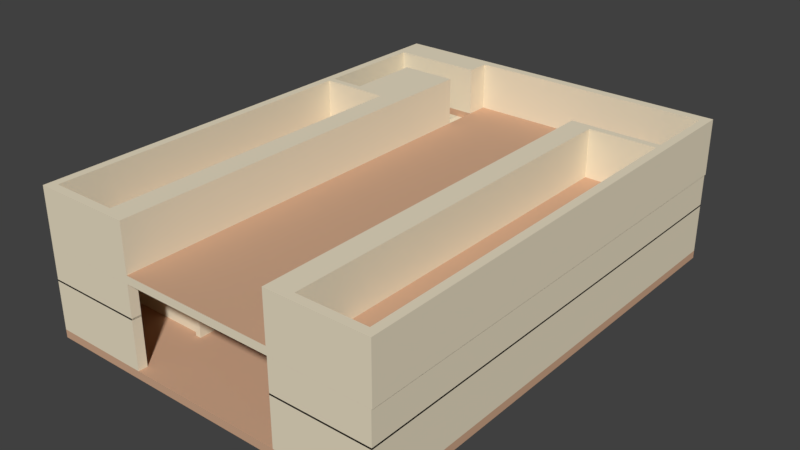 # Source: map.blend  (saved by Blender 2.79.0; exported with 4.5.12 LTS)
import bpy
from mathutils import Matrix  # noqa: F401  (used for matrix-valued properties, if any)

bpy.ops.wm.read_factory_settings(use_empty=True)
scene = bpy.context.scene
scene.name = 'Scene'

# ---- collections
col_collection_15 = bpy.data.collections.new('Collection 15'); scene.collection.children.link(col_collection_15)

# ---- materials (node trees are filled in below, after node groups)
mat_material_001 = bpy.data.materials.new('Material.001')
mat_material_001.alpha_threshold = 0.0
mat_material_001.use_transparent_shadow = False
mat_material_001.diffuse_color = (0.8276, 0.7384, 0.5579, 1.0)
mat_material_001.specular_color = (0.624, 0.3864, 0.2502)
mat_material_001.roughness = 0.5
mat_material_001.specular_intensity = 0.0
mat_material = bpy.data.materials.new('Material')
mat_material.alpha_threshold = 0.0
mat_material.use_transparent_shadow = False
mat_material.diffuse_color = (0.624, 0.3864, 0.2502, 1.0)
mat_material.specular_color = (0.624, 0.3864, 0.2502)
mat_material.roughness = 0.5
mat_material.specular_intensity = 0.0

# ---- material node trees

# ---- world
world_world = bpy.data.worlds.new('World'); scene.world = world_world
world_world.color = (0.05088, 0.05088, 0.05088)
world_world.use_sun_shadow = False
world_world.sun_shadow_jitter_overblur = 0.0
world_world.cycles.sampling_method = 'MANUAL'

# ---- meshes
me_curect825_003 = bpy.data.meshes.new('CUrect825.003')
me_curect825_003.from_pydata([(0.02304, 0.0349, 0.01514), (0.05349, 0.08073, 0.01514), (0.03155, -0.0675, 0.01514), (0.02304, -0.001064, 0.01514), (-0.02546, -0.06642, 0.01514), (0.05349, -0.06924, 0.01514), (0.03155, 0.01136, 0.01514), (0.03155, 0.02266, 0.01514), (-0.02711, -0.04762, 0.01514), (-0.02562, -0.06924, 0.01514), (0.02304, 0.04549, 0.01514), (-0.03405, 0.01136, 0.01514), (0.02304, 0.01136, 0.01514), (0.05147, 0.07661, 0.01514), (-0.03405, -0.04639, 0.01514), (-0.03405, 0.02714, 0.01514), (0.05147, 0.05758, 0.01514), (-0.001418, 0.07661, 0.01514), (-0.02532, 0.08073, 0.01514), (-0.02532, 0.0349, 0.01514), (-0.05651, -0.06924, 0.01514), (0.02304, 0.05836, 0.01514), (0.02304, -0.01214, 0.01514), (0.05147, 0.05579, 0.01514), (-0.05397, 0.0349, 0.01514), (-0.05397, 0.003637, 0.01514), (-0.02711, -0.04874, 0.01514), (-0.05397, -0.06642, 0.01514), (0.02304, -0.03576, 0.01514), (0.05147, -0.04292, 0.01514), (-0.03405, 0.00677, 0.01514), (0.05147, 0.006211, 0.01514), (0.03155, -0.03576, 0.01514), (0.05147, -0.0675, 0.01514), (0.03155, -0.02479, 0.01514), (0.05147, -0.04135, 0.01514), (0.03155, -0.04135, 0.01514), (0.03155, -0.04874, 0.01514), (-0.05651, 0.08073, 0.01514), (-0.001418, 0.08073, 0.01514), (0.03155, 0.0349, 0.01514), (-0.05397, 0.00677, 0.01514), (0.02438, 0.05758, 0.01514), (0.02304, -0.04874, 0.01514), (-0.02532, 0.02266, 0.01514), (-0.04289, 0.04538, 0.01514), (-0.02532, 0.01136, 0.01514), (-0.03562, -0.02479, 0.01514), (-0.03562, -0.01214, 0.01514), (-0.03405, 0.02266, 0.01514), (0.02304, -0.06924, 0.01514), (0.02304, 0.02266, 0.01514), (0.03155, 0.05579, 0.01514), (-0.02532, -0.02479, 0.01514), (0.02438, 0.05836, 0.01514), (-0.05397, 0.07058, 0.01514), (0.03155, 0.006211, 0.01514), (0.03155, -0.01214, 0.01514), (-0.02532, -0.03576, 0.01514), (-0.03405, -0.03576, 0.01514), (-0.02532, -0.04874, 0.01514), (-0.02532, -0.001064, 0.01514), (0.02304, -0.06016, 0.01514), (0.03155, -0.001064, 0.01514), (-0.05397, -0.04762, 0.01514), (-0.05397, 0.02714, 0.01514), (-0.05397, -0.04639, 0.01514), (-0.03405, 0.003637, 0.01514), (-0.03405, -0.001064, 0.01514), (-0.02532, 0.04538, 0.01514), (-0.02532, -0.01214, 0.01514), (0.02304, -0.02479, 0.01514), (0.05147, 0.002741, 0.01514), (0.03155, -0.04292, 0.01514), (0.03155, -0.06016, 0.01514), (0.03155, 0.002741, 0.01514), (0.03155, 0.04549, 0.01514), (0.05147, -0.04135, 0.02598), (0.03155, -0.04135, 0.02598), (0.03155, -0.03576, 0.02598), (-0.03562, -0.02479, 0.02598), (-0.03562, -0.01214, 0.02598), (-0.02532, -0.03576, 0.02598), (-0.03405, -0.03576, 0.02598), (-0.02532, -0.04874, 0.02598), (-0.03405, -0.001064, 0.02598), (-0.03405, 0.003637, 0.02598), (-0.03405, 0.00677, 0.02598), (-0.05397, 0.00677, 0.02598), (-0.03405, 0.02266, 0.02598), (-0.03405, 0.02714, 0.02598), (0.03155, -0.0675, 0.02598), (0.03155, -0.06016, 0.02598), (0.02304, 0.04549, 0.02598), (0.02304, 0.05836, 0.02598), (0.02304, -0.06016, 0.02598), (0.05349, -0.06924, 0.02598), (0.02304, -0.06924, 0.02598), (-0.02532, 0.04538, 0.02598), (-0.02532, 0.08073, 0.02598), (0.05147, 0.006211, 0.02598), (0.03155, 0.006211, 0.02598), (-0.02532, -0.01214, 0.02598), (0.02304, 0.02266, 0.02598), (0.02304, 0.0349, 0.02598), (-0.02546, -0.06642, 0.02598), (-0.05397, -0.06642, 0.02598), (0.02304, -0.03576, 0.02598), (0.03155, -0.001064, 0.02598), (0.03155, 0.002741, 0.02598), (-0.02562, -0.06924, 0.02598), (0.02304, -0.001064, 0.02598), (0.02304, 0.01136, 0.02598), (0.05147, -0.0675, 0.02598), (0.05147, -0.04292, 0.02598), (0.02304, -0.02479, 0.02598), (0.02304, -0.01214, 0.02598), (0.05147, 0.05758, 0.02598), (0.05147, 0.07661, 0.02598), (0.03155, 0.01136, 0.02598), (0.03155, -0.02479, 0.02598), (-0.03405, 0.01136, 0.02598), (0.05147, 0.05579, 0.02598), (-0.05397, -0.04762, 0.02598), (-0.02532, 0.0349, 0.02598), (-0.05397, 0.0349, 0.02598), (-0.02532, -0.02479, 0.02598), (-0.04289, 0.04538, 0.02598), (-0.05651, -0.06924, 0.02598), (-0.05397, 0.003637, 0.02598), (0.03155, -0.01214, 0.02598), (0.03155, -0.04874, 0.02598), (0.02304, -0.04874, 0.02598), (-0.05651, 0.08073, 0.02598), (-0.02711, -0.04762, 0.02598), (-0.05397, 0.02714, 0.02598), (0.03155, 0.04549, 0.02598), (-0.03405, -0.04639, 0.02598), (-0.05397, 0.07058, 0.02598), (0.05147, 0.002741, 0.02598), (-0.001418, 0.07661, 0.02598), (-0.001418, 0.08073, 0.02598), (-0.05397, -0.04639, 0.02598), (-0.02532, 0.02266, 0.02598), (-0.02532, -0.001064, 0.02598), (-0.02532, 0.01136, 0.02598), (0.03155, 0.02266, 0.02598), (0.03155, 0.0349, 0.02598), (0.03155, 0.05579, 0.02598), (0.02438, 0.05836, 0.02598), (0.05349, 0.08073, 0.02598), (0.02438, 0.05758, 0.02598), (0.03155, -0.04292, 0.02598), (-0.02711, -0.04874, 0.02598), (-0.03051, 0.07058, 0.02598), (-0.02832, 0.07058, 0.02598), (-0.03051, 0.05941, 0.02598), (-0.04289, 0.05941, 0.02598), (-0.04289, 0.07058, 0.02598), (-0.04289, 0.05941, 0.01514), (-0.04289, 0.07058, 0.01514), (-0.02832, 0.07058, 0.01514), (-0.02832, 0.05941, 0.01514), (-0.0415, 0.05941, 0.01664), (-0.04289, 0.05941, 0.01664), (-0.04289, 0.07058, 0.01664), (-0.0415, 0.07058, 0.01664), (-0.0415, 0.07058, 0.01831), (-0.0393, 0.07058, 0.01831), (-0.0393, 0.05941, 0.01831), (-0.0415, 0.05941, 0.01831), (-0.0393, 0.07058, 0.01981), (-0.0371, 0.07058, 0.01981), (-0.0371, 0.05941, 0.01981), (-0.0393, 0.05941, 0.01981), (-0.0371, 0.07058, 0.02131), (-0.03491, 0.07058, 0.02131), (-0.03491, 0.05941, 0.02131), (-0.0371, 0.05941, 0.02131), (-0.03491, 0.07058, 0.02281), (-0.03271, 0.07058, 0.02281), (-0.03271, 0.05941, 0.02281), (-0.03491, 0.05941, 0.02281), (-0.03271, 0.07058, 0.02448), (-0.03051, 0.07058, 0.02448), (-0.03051, 0.05941, 0.02448), (-0.03271, 0.05941, 0.02448), (-0.02832, 0.05941, 0.02598)], [], [(36, 35, 72, 75, 63, 3, 12, 6, 56, 31, 23, 52, 76, 10, 21, 54, 42, 16, 13, 17, 39, 1, 5, 50, 62, 74, 2, 33, 29, 73, 37, 43, 28, 32), (47, 48, 70, 53), (51, 0, 40, 7), (71, 22, 57, 34), (78, 79, 107, 132, 131, 152, 114, 113, 91, 92, 95, 97, 96, 150, 141, 140, 118, 117, 151, 149, 94, 93, 136, 148, 122, 100, 101, 119, 112, 111, 108, 109, 139, 77), (80, 126, 102, 81), (177, 178, 173, 174, 169, 170, 163, 164, 159, 162, 187, 156, 185, 186, 181, 182), (103, 146, 147, 104), (115, 120, 130, 116), (37, 131, 132, 43), (48, 81, 102, 70), (29, 114, 152, 73), (38, 20, 128, 133), (51, 103, 104, 0), (54, 149, 151, 42), (64, 8, 134, 123), (4, 27, 106, 105), (68, 61, 144, 85), (28, 107, 79, 32), (73, 152, 131, 37), (65, 15, 90, 135), (75, 109, 108, 63), (0, 104, 147, 40), (76, 136, 93, 10), (9, 4, 105, 110), (26, 60, 84, 153), (59, 14, 137, 83), (3, 111, 112, 12), (14, 66, 142, 137), (41, 65, 135, 88), (33, 113, 114, 29), (8, 26, 153, 134), (55, 160, 158, 138), (22, 71, 115, 116), (46, 11, 121, 145), (18, 38, 133, 99), (16, 117, 118, 13), (13, 118, 140, 17), (35, 77, 139, 72), (12, 112, 119, 6), (43, 132, 107, 28), (72, 139, 109, 75), (50, 97, 95, 62), (17, 140, 141, 39), (71, 34, 120, 115), (36, 78, 77, 35), (66, 25, 129, 142), (11, 30, 87, 121), (32, 79, 78, 36), (49, 44, 143, 89), (31, 100, 122, 23), (47, 80, 81, 48), (24, 55, 138, 125), (27, 64, 123, 106), (58, 59, 83, 82), (61, 46, 145, 144), (19, 24, 125, 124), (60, 58, 82, 84), (7, 146, 103, 51), (53, 126, 80, 47), (67, 68, 85, 86), (40, 147, 146, 7), (63, 108, 111, 3), (30, 41, 88, 87), (52, 148, 136, 76), (15, 49, 89, 90), (21, 94, 149, 54), (20, 9, 110, 128), (74, 92, 91, 2), (44, 19, 124, 143), (6, 119, 101, 56), (10, 93, 94, 21), (34, 57, 130, 120), (25, 67, 86, 129), (62, 95, 92, 74), (39, 141, 150, 1), (57, 22, 116, 130), (5, 96, 97, 50), (42, 151, 117, 16), (70, 102, 126, 53), (18, 99, 98, 69), (23, 122, 148, 52), (2, 91, 113, 33), (56, 101, 100, 31), (1, 150, 96, 5), (162, 161, 160, 55, 24, 19, 44, 49, 15, 65, 41, 30, 11, 46, 61, 68, 67, 25, 66, 14, 59, 58, 60, 26, 8, 64, 27, 4, 9, 20, 38, 18, 69, 45, 159), (157, 159, 45, 127), (165, 164, 163, 166), (159, 164, 165, 160), (167, 170, 169, 168), (163, 170, 167, 166), (171, 174, 173, 172), (173, 178, 175, 172), (158, 165, 166, 167, 168, 171, 172, 175, 176, 179, 180, 183, 184, 154), (169, 174, 171, 168), (175, 178, 177, 176), (179, 182, 181, 180), (177, 182, 179, 176), (183, 186, 185, 184), (185, 156, 154, 184), (160, 165, 166, 167, 168, 171, 172, 175, 176, 179, 180, 183, 184, 154, 155, 161), (181, 186, 183, 180), (154, 156, 187, 155), (162, 161, 155, 187), (178, 173, 174, 169, 170, 163, 164, 157, 156, 185, 186, 181, 182, 177), (69, 98, 127, 45), (156, 157, 127, 98, 99, 133, 128, 110, 105, 106, 123, 134, 153, 84, 82, 83, 137, 142, 129, 86, 85, 144, 145, 121, 87, 88, 135, 90, 89, 143, 124, 125, 138, 158, 154, 155, 187), (159, 160, 161, 162)])
me_curect825_003.materials.append(mat_material_001)
me_curect825_003.use_remesh_preserve_volume = False
me_curect825_003.use_remesh_preserve_attributes = False
me_curect825_003.use_mirror_vertex_groups = False
me_curect825_003.auto_texspace = False
me_curect825_003.update()
me_plane = bpy.data.meshes.new('Plane')
me_plane.from_pydata([(-11.28, 16.15, 0.0), (10.76, 16.15, 0.0), (-10.76, -13.33, 0.5), (10.23, 15.57, 0.5), (-5.069, 15.57, 0.5), (-6.509, -13.33, 0.5), (-5.069, 11.89, 0.5), (10.23, 10.32, 0.5), (6.021, 10.32, 0.5), (-10.76, 6.782, 0.5), (6.021, -13.33, 0.5), (10.23, -13.33, 0.5), (10.23, 10.8, 0.5), (4.591, 10.8, 0.5), (-6.509, 6.782, 0.5), (-10.76, 7.229, 0.5), (-5.069, -13.86, 0.5), (-10.76, 6.782, 3.5), (-10.76, -13.33, 3.5), (6.021, -13.33, 3.5), (10.23, -13.33, 3.5), (10.23, 10.8, 3.5), (10.23, 15.57, 3.5), (-5.069, 15.57, 3.5), (-11.28, 16.15, 3.5), (-11.28, -13.86, 3.5), (4.591, -13.86, 3.5), (10.76, -13.86, 3.5), (10.76, 16.15, 3.5), (-10.76, 14.12, 3.5), (-5.069, 14.12, 3.5), (-6.509, -13.33, 3.5), (-5.069, -13.33, 3.5), (-5.069, 11.89, 3.5), (-8.608, 11.89, 3.5), (-8.608, 7.229, 3.5), (10.23, 10.32, 3.5), (4.591, -13.33, 3.5), (4.591, 10.8, 3.5), (6.021, 10.32, 3.5), (-6.509, 6.782, 3.5), (-10.76, 7.229, 3.5), (-5.069, -13.86, 3.5), (10.76, -13.86, 0.0), (-11.28, -13.86, 0.0), (4.591, -13.86, 0.5), (-8.608, 7.229, 0.5), (-10.76, 14.12, 0.5), (-5.069, 14.12, 0.5), (-8.608, 11.89, 0.5), (-5.069, 11.89, 0.0), (-8.608, 7.229, 0.0), (-10.76, 14.12, 0.0), (-5.069, 14.12, 0.0), (-8.608, 11.89, 0.0), (-10.76, 7.229, 0.0)], [], [(2, 5, 14, 9), (7, 8, 10, 11), (43, 1, 28, 27), (27, 26, 45, 16, 42, 25, 44, 43), (43, 44, 52, 55, 51, 54, 50, 53, 0, 1), (2, 9, 17, 18), (4, 3, 22, 23), (9, 14, 40, 17), (49, 46, 35, 34), (46, 15, 41, 35), (25, 24, 0, 44), (15, 47, 29, 41), (16, 6, 33, 32, 42), (20, 19, 37, 26, 27), (1, 0, 24, 28), (33, 34, 35, 41, 17, 40, 31, 32), (13, 45, 26, 37, 38), (29, 30, 23, 22, 21, 38, 37, 19, 39, 36, 20, 27, 28, 24, 25, 42, 32, 31, 18, 17, 41), (48, 4, 23, 30), (11, 10, 19, 20), (12, 13, 38, 21), (47, 48, 30, 29), (3, 12, 21, 22), (7, 11, 20, 36), (5, 2, 18, 31), (10, 8, 39, 19), (8, 7, 36, 39), (6, 49, 34, 33), (14, 5, 31, 40), (48, 6, 16, 45, 13, 12, 3, 4), (46, 49, 54, 51), (49, 6, 50, 54), (48, 47, 52, 53), (15, 46, 51, 55), (47, 15, 55, 52), (6, 48, 53, 50), (52, 44, 0, 53)])
me_plane.polygons.foreach_set('material_index', [0, 0, 1, 1, 0, 1, 1, 1, 1, 1, 1, 1, 1, 1, 1, 1, 1, 1, 1, 1, 1, 1, 1, 1, 1, 1, 1, 1, 1, 0, 0, 0, 0, 0, 0, 0, 0])
me_plane.materials.append(mat_material)
me_plane.materials.append(mat_material_001)
me_plane.use_remesh_preserve_volume = False
me_plane.use_remesh_preserve_attributes = False
me_plane.use_mirror_vertex_groups = False
me_plane.update()
me_curect825_001 = bpy.data.meshes.new('CUrect825.001')
me_curect825_001.from_pydata([(0.02304, -0.06924, 0.0), (0.05349, -0.06924, 0.0), (0.05349, 0.08073, 0.0), (-0.001418, 0.07661, 0.0), (0.05147, 0.07661, 0.0), (0.05147, 0.05758, 0.0), (0.02438, 0.05758, 0.0), (0.02438, 0.05836, 0.0), (0.02304, 0.05836, 0.0), (0.02304, 0.04549, 0.0), (0.03155, 0.04549, 0.0), (0.03155, 0.05579, 0.0), (0.05147, 0.05579, 0.0), (0.05147, 0.006211, 0.0), (0.03155, 0.006211, 0.0), (0.03155, 0.01136, 0.0), (0.02304, 0.01136, 0.0), (0.02304, -0.001064, 0.0), (0.03155, -0.001064, 0.0), (0.03155, 0.002741, 0.0), (0.05147, 0.002741, 0.0), (0.05147, -0.04135, 0.0), (0.03155, -0.04135, 0.0), (0.03155, -0.03576, 0.0), (0.02304, -0.03576, 0.0), (0.02304, -0.04874, 0.0), (0.03155, -0.04874, 0.0), (0.03155, -0.04292, 0.0), (0.05147, -0.04292, 0.0), (0.05147, -0.0675, 0.0), (0.03155, -0.0675, 0.0), (0.03155, -0.06016, 0.0), (0.02304, -0.06016, 0.0), (0.02304, 0.0349, 0.0), (0.02304, 0.02266, 0.0), (0.03155, 0.02266, 0.0), (0.03155, 0.0349, 0.0), (0.02304, -0.01214, 0.0), (0.02304, -0.02479, 0.0), (0.03155, -0.02479, 0.0), (0.03155, -0.01214, 0.0), (-0.05651, 0.08073, 0.0), (-0.05651, -0.06924, 0.0), (-0.02562, -0.06924, 0.0), (-0.02546, -0.06642, 0.0), (-0.05397, -0.06642, 0.0), (-0.05397, -0.04762, 0.0), (-0.03405, -0.04762, 0.0), (-0.02711, -0.04762, 0.0), (-0.02711, -0.04874, 0.0), (-0.02532, -0.04874, 0.0), (-0.02532, -0.04762, 0.0), (-0.02532, -0.03576, 0.0), (-0.03405, -0.03576, 0.0), (-0.03405, -0.04639, 0.0), (-0.05397, -0.04639, 0.0), (-0.05397, 0.003637, 0.0), (-0.03405, 0.003637, 0.0), (-0.03405, -0.001064, 0.0), (-0.02532, -0.001064, 0.0), (-0.02532, 0.01136, 0.0), (-0.03405, 0.01136, 0.0), (-0.03405, 0.00677, 0.0), (-0.05397, 0.00677, 0.0), (-0.05397, 0.02714, 0.0), (-0.03405, 0.02714, 0.0), (-0.03405, 0.02266, 0.0), (-0.02532, 0.02266, 0.0), (-0.05397, 0.06428, 0.0), (-0.04289, 0.04538, 0.0), (-0.03562, -0.01214, 0.0), (-0.03562, -0.02479, 0.0), (-0.02532, -0.02479, 0.0), (-0.02532, -0.01214, 0.0), (0.02304, -0.06924, 0.01563), (0.05349, -0.06924, 0.01563), (0.05349, 0.08073, 0.01563), (-0.001418, 0.08073, 0.01563), (-0.001418, 0.07661, 0.01563), (0.05147, 0.07661, 0.01563), (0.05147, 0.05758, 0.01563), (0.02438, 0.05758, 0.01563), (0.02438, 0.05836, 0.01563), (0.02304, 0.05836, 0.01563), (0.02304, 0.04549, 0.01563), (0.03155, 0.04549, 0.01563), (0.03155, 0.05579, 0.01563), (0.05147, 0.05579, 0.01563), (0.05147, 0.006211, 0.01563), (0.03155, 0.006211, 0.01563), (0.03155, 0.01136, 0.01563), (0.02304, 0.01136, 0.01563), (0.02304, -0.001064, 0.01563), (0.03155, -0.001064, 0.01563), (0.03155, 0.002741, 0.01563), (0.05147, 0.002741, 0.01563), (0.05147, -0.04135, 0.01563), (0.03155, -0.04135, 0.01563), (0.03155, -0.03576, 0.01563), (0.02304, -0.03576, 0.01563), (0.02304, -0.04874, 0.01563), (0.03155, -0.04874, 0.01563), (0.03155, -0.04292, 0.01563), (0.05147, -0.04292, 0.01563), (0.05147, -0.0675, 0.01563), (0.03155, -0.0675, 0.01563), (0.03155, -0.06016, 0.01563), (0.02304, -0.06016, 0.01563), (0.02304, 0.0349, 0.01563), (0.02304, 0.02266, 0.01563), (0.03155, 0.02266, 0.01563), (0.03155, 0.0349, 0.01563), (0.02304, -0.01214, 0.01563), (0.02304, -0.02479, 0.01563), (0.03155, -0.02479, 0.01563), (0.03155, -0.01214, 0.01563), (-0.02532, 0.08073, 0.01563), (-0.05651, 0.08073, 0.01563), (-0.05651, -0.06924, 0.01563), (-0.02562, -0.06924, 0.01563), (-0.02546, -0.06642, 0.01563), (-0.05397, -0.06642, 0.01563), (-0.05397, -0.04762, 0.01563), (-0.03405, -0.04762, 0.01563), (-0.02711, -0.04762, 0.01563), (-0.02711, -0.04874, 0.01563), (-0.02532, -0.04874, 0.01563), (-0.02532, -0.04762, 0.01563), (-0.02532, -0.03576, 0.01563), (-0.03405, -0.03576, 0.01563), (-0.03405, -0.04639, 0.01563), (-0.05397, -0.04639, 0.01563), (-0.05397, 0.003637, 0.01563), (-0.03405, 0.003637, 0.01563), (-0.03405, -0.001064, 0.01563), (-0.02532, -0.001064, 0.01563), (-0.02532, 0.01136, 0.01563), (-0.03405, 0.01136, 0.01563), (-0.03405, 0.00677, 0.01563), (-0.05397, 0.00677, 0.01563), (-0.05397, 0.02714, 0.01563), (-0.03405, 0.02714, 0.01563), (-0.03405, 0.02266, 0.01563), (-0.02532, 0.02266, 0.01563), (-0.02532, 0.0349, 0.01563), (-0.05397, 0.0349, 0.01563), (-0.05397, 0.06428, 0.01563), (-0.04289, 0.06428, 0.01563), (-0.04289, 0.04538, 0.01563), (-0.02532, 0.04538, 0.01563), (-0.03562, -0.01214, 0.01563), (-0.03562, -0.02479, 0.01563), (-0.02532, -0.02479, 0.01563), (-0.02532, -0.01214, 0.01563), (-0.05651, 0.08073, -0.0025), (-0.05651, -0.06924, -0.0025), (0.05349, -0.06924, -0.0025), (0.05349, 0.08073, -0.0025), (-0.02532, 0.08073, 0.0), (-0.001418, 0.08073, 0.0), (-0.02532, 0.077, 0.0), (-0.001418, 0.077, 0.0), (-0.02532, 0.07431, 0.0), (0.00032, 0.07661, 0.0), (0.0003205, 0.07432, 0.0), (0.003172, 0.07166, 0.0), (0.005638, 0.06903, 0.0), (-0.02532, 0.06903, 0.0), (-0.02532, 0.07166, 0.0), (0.003172, 0.07661, 0.0), (0.005638, 0.07661, 0.0), (-0.02532, 0.08073, 0.008), (-0.001418, 0.08073, 0.008), (-0.02532, 0.077, 0.008), (-0.001418, 0.077, 0.008), (-0.001418, 0.077, 0.006), (-0.001418, 0.07661, 0.006), (-0.02532, 0.077, 0.006), (-0.02532, 0.07431, 0.006), (0.00032, 0.07661, 0.006), (0.0003205, 0.07432, 0.006), (-0.02532, 0.07166, 0.004), (-0.02532, 0.07431, 0.004), (0.003172, 0.07661, 0.004), (0.00032, 0.07661, 0.004), (0.0003205, 0.07432, 0.004), (0.003172, 0.07166, 0.004), (0.005638, 0.06903, 0.002), (-0.02532, 0.06903, 0.002), (-0.02532, 0.07166, 0.002), (0.003172, 0.07166, 0.002), (0.005638, 0.07661, 0.002), (0.003172, 0.07661, 0.002), (-0.02532, 0.04538, 0.0), (-0.05397, 0.0349, 0.0), (-0.04289, 0.06428, 0.0), (-0.02532, 0.0349, 0.0), (-0.02837, 0.04538, 0.0), (-0.02837, 0.0349, 0.0), (-0.03065, 0.0349, 0.0015), (-0.02837, 0.0349, 0.0015), (-0.03065, 0.04538, 0.0015), (-0.02837, 0.04538, 0.0015), (-0.03278, 0.0349, 0.003), (-0.03065, 0.0349, 0.003), (-0.03278, 0.04538, 0.003), (-0.03065, 0.04538, 0.003), (-0.03499, 0.0349, 0.0045), (-0.03278, 0.0349, 0.0045), (-0.03499, 0.04538, 0.0045), (-0.03278, 0.04538, 0.0045), (-0.03713, 0.0349, 0.006), (-0.03499, 0.0349, 0.006), (-0.03713, 0.04538, 0.006), (-0.03499, 0.04538, 0.006), (-0.05397, 0.0349, 0.0075), (-0.04289, 0.04538, 0.0075), (-0.03713, 0.0349, 0.0075), (-0.03713, 0.04538, 0.0075), (-0.04289, 0.04634, 0.0075), (-0.05397, 0.04634, 0.0075), (-0.04289, 0.04858, 0.009), (-0.04289, 0.04634, 0.009), (-0.05397, 0.04634, 0.009), (-0.05397, 0.04858, 0.009), (-0.04289, 0.05075, 0.0105), (-0.04289, 0.04858, 0.0105), (-0.05397, 0.04858, 0.0105), (-0.05397, 0.05075, 0.0105), (-0.04289, 0.05285, 0.012), (-0.04289, 0.05075, 0.012), (-0.05397, 0.05075, 0.012), (-0.05397, 0.05285, 0.012), (-0.05397, 0.05509, 0.0135), (-0.04289, 0.05509, 0.0135), (-0.04289, 0.05285, 0.0135), (-0.05397, 0.05285, 0.0135), (-0.05397, 0.05509, 0.015), (-0.05397, 0.06428, 0.015), (-0.04289, 0.06428, 0.015), (-0.04289, 0.05509, 0.015)], [], [(47, 46, 51), (48, 47, 51), (113, 114, 115, 112), (50, 51, 52, 128, 127, 126), (109, 110, 111, 108), (36, 35, 34, 33), (73, 72, 71, 70), (120, 121, 122, 127, 128, 129, 130, 131, 132, 133, 134, 135, 136, 137, 138, 139, 140, 141, 142, 143, 144, 145, 146, 147, 148, 149, 116, 117, 118, 119), (151, 152, 153, 150), (125, 126, 127, 124), (51, 50, 49, 48), (123, 127, 122), (124, 127, 123), (75, 76, 77, 78, 79, 80, 81, 82, 83, 84, 85, 86, 87, 88, 89, 90, 91, 92, 93, 94, 95, 96, 97, 98, 99, 100, 101, 102, 103, 104, 105, 106, 107, 74), (47, 48, 124, 123, 122, 46), (61, 62, 138, 137), (71, 72, 152, 151), (48, 49, 125, 124), (53, 54, 130, 129), (42, 43, 119, 118), (17, 18, 93, 92), (0, 1, 75, 74), (35, 36, 111, 110), (195, 69, 148, 147), (8, 9, 84, 83), (56, 57, 133, 132), (41, 42, 118, 117), (64, 65, 141, 140), (39, 40, 115, 114), (63, 64, 140, 139), (34, 35, 110, 109), (19, 20, 95, 94), (20, 21, 96, 95), (37, 38, 113, 112), (27, 28, 103, 102), (72, 73, 153, 152), (14, 15, 90, 89), (65, 66, 142, 141), (32, 0, 74, 107), (68, 195, 147, 146), (49, 50, 126, 125), (44, 45, 121, 120), (59, 60, 136, 135), (67, 196, 144, 143), (29, 30, 105, 104), (38, 39, 114, 113), (31, 32, 107, 106), (22, 23, 98, 97), (196, 198, 194, 145, 144), (18, 19, 94, 93), (73, 70, 150, 153), (28, 29, 104, 103), (5, 6, 81, 80), (36, 33, 108, 111), (21, 22, 97, 96), (55, 56, 132, 131), (9, 10, 85, 84), (1, 2, 76, 75), (58, 59, 135, 134), (30, 31, 106, 105), (12, 13, 88, 87), (194, 68, 146, 145), (52, 53, 129, 128), (62, 63, 139, 138), (40, 37, 112, 115), (57, 58, 134, 133), (15, 16, 91, 90), (11, 12, 87, 86), (13, 14, 89, 88), (7, 8, 83, 82), (6, 7, 82, 81), (60, 61, 137, 136), (54, 55, 131, 130), (23, 24, 99, 98), (66, 67, 143, 142), (26, 27, 102, 101), (70, 71, 151, 150), (4, 5, 80, 79), (43, 44, 120, 119), (33, 34, 109, 108), (16, 17, 92, 91), (24, 25, 100, 99), (45, 46, 122, 121), (25, 26, 101, 100), (10, 11, 86, 85), (1, 42, 155, 156), (157, 156, 155, 154), (2, 1, 156, 157), (42, 41, 154, 155), (41, 2, 157, 154), (21, 20, 19, 18, 17, 37, 40, 39, 24, 23, 22), (193, 167, 168, 162, 160, 158, 116, 149), (40, 39, 38, 37), (71, 55, 54, 53, 72), (43, 42, 1), (0, 43, 1), (161, 159, 172, 174), (158, 41, 117, 116), (158, 2, 41), (69, 197, 193, 149, 148), (196, 67, 66, 65, 64, 63, 62, 61, 60, 59, 58, 57, 56, 55, 54, 53, 52, 51, 46, 45, 44, 43, 42, 41, 158, 160, 162, 168, 167, 193, 197, 69, 195, 68, 194, 198), (2, 159, 77, 76), (159, 2, 158), (11, 10, 9, 8, 7, 6, 5, 4, 170, 169, 163, 3, 161, 159, 2, 1, 0, 32, 31, 30, 29, 28, 27, 26, 25, 24, 23, 22, 21, 20, 19, 18, 17, 16, 15, 14, 13, 12), (3, 163, 169, 170, 4, 79, 78), (159, 161, 3, 78, 77), (181, 186, 183, 184, 185, 182), (169, 163, 184, 183), (165, 186, 181, 168), (162, 168, 181, 182), (173, 174, 172, 171), (159, 158, 171, 172), (160, 161, 174, 173), (158, 160, 173, 171), (178, 180, 179, 176, 175, 177), (164, 163, 179, 180), (165, 169, 183, 186), (161, 160, 177, 175), (163, 3, 176, 179), (160, 162, 178, 177), (3, 161, 175, 176), (162, 164, 180, 178), (170, 169, 192, 191), (163, 164, 185, 184), (188, 187, 191, 192, 190, 189), (168, 167, 188, 189), (166, 170, 191, 187), (169, 165, 190, 192), (165, 168, 189, 190), (167, 166, 187, 188), (198, 197, 202, 200), (166, 167, 193, 33, 36, 10, 9, 8, 7, 6, 5, 4, 170), (199, 201, 206, 204), (201, 199, 200, 202), (197, 69, 216, 218, 213, 214, 209, 210, 205, 206, 201, 202), (194, 198, 200, 199, 204, 203, 208, 207, 212, 211, 217, 215), (195, 239, 240, 234, 235, 229, 230, 225, 226, 221, 222, 219, 216, 69), (205, 203, 204, 206), (209, 207, 208, 210), (68, 238, 239, 195), (203, 205, 210, 208), (211, 212, 214, 213), (164, 162, 182, 185), (207, 209, 214, 212), (211, 213, 218, 217), (223, 222, 221, 224), (220, 219, 222, 223), (224, 221, 226, 227), (228, 231, 232, 236, 233, 237, 238, 68, 194, 215, 220, 223, 224, 227), (227, 226, 225, 228), (215, 217, 218, 216, 219, 220), (231, 230, 229, 232), (228, 225, 230, 231), (236, 235, 234, 233), (232, 229, 235, 236), (237, 240, 239, 238), (233, 234, 240, 237), (197, 198, 196, 67, 66, 65, 64, 63, 62, 61, 60, 59, 58, 57, 56, 55, 71, 70, 73, 72, 53, 52, 51, 50, 49, 48, 47, 46, 45, 44, 43, 0, 32, 31, 30, 29, 28, 27, 26, 25, 24, 39, 38, 37, 17, 16, 15, 14, 13, 12, 11, 10, 36, 35, 34, 33, 193)])
me_curect825_001.polygons.foreach_set('material_index', [0, 0, 1, 1, 1, 0, 0, 1, 1, 1, 0, 1, 1, 1, 1, 1, 1, 1, 1, 1, 1, 1, 1, 1, 1, 1, 1, 1, 1, 1, 1, 1, 1, 1, 1, 1, 1, 1, 1, 1, 1, 1, 1, 1, 1, 1, 1, 1, 1, 1, 1, 1, 1, 1, 1, 1, 1, 1, 1, 1, 1, 1, 1, 1, 1, 1, 1, 1, 1, 1, 1, 1, 1, 1, 1, 1, 1, 1, 1, 1, 1, 1, 1, 1, 1, 0, 0, 0, 0, 0, 0, 1, 0, 0, 0, 0, 1, 1, 0, 1, 0, 1, 0, 0, 1, 1, 1, 1, 1, 1, 1, 1, 1, 1, 1, 1, 1, 1, 1, 1, 1, 1, 1, 1, 1, 1, 1, 1, 1, 1, 1, 0, 1, 1, 1, 1, 1, 1, 1, 1, 1, 1, 1, 1, 1, 1, 1, 1, 1, 1, 1, 1, 1, 1, 1, 1, 1, 0])
me_curect825_001.materials.append(mat_material)
me_curect825_001.materials.append(mat_material_001)
me_curect825_001.use_remesh_preserve_volume = False
me_curect825_001.use_remesh_preserve_attributes = False
me_curect825_001.use_mirror_vertex_groups = False
me_curect825_001.auto_texspace = False
me_curect825_001.update()

# ---- objects
ob_curve_001 = bpy.data.objects.new('Curve.001', me_curect825_003)
ob_plane = bpy.data.objects.new('Plane', me_plane)
ob_curve_000 = bpy.data.objects.new('Curve.000', me_curect825_001)

# ---- transforms, parenting, visibility, modifiers, constraints
ob_curve_001.location = (0.0, 0.0, 0.0)
ob_curve_001.scale = (200.0, 200.0, 200.0)
ob_curve_001.lineart.crease_threshold = 0.0
ob_plane.location = (0.0, 0.0, 5.132)
ob_plane.lineart.crease_threshold = 0.0
ob_curve_000.location = (0.0, 0.0, 0.0)
ob_curve_000.scale = (200.0, 200.0, 200.0)
ob_curve_000.lineart.crease_threshold = 0.0

# ---- collection membership
col_collection_15.objects.link(ob_curve_001)
col_collection_15.objects.link(ob_plane)
col_collection_15.objects.link(ob_curve_000)

# ---- scene / render settings (as saved in the file)
scene.frame_start = 1; scene.frame_end = 250; scene.frame_set(0)
scene.render.engine = 'BLENDER_EEVEE_NEXT'
scene.render.resolution_percentage = 50
scene.render.dither_intensity = 0.0
scene.cycles.use_denoising = False
scene.cycles.samples = 128
scene.cycles.sampling_pattern = 'TABULATED_SOBOL'
scene.cycles.use_adaptive_sampling = False
scene.cycles.use_light_tree = False
scene.cycles.blur_glossy = 0.0
scene.cycles.sample_clamp_indirect = 0.0
scene.view_settings.view_transform = 'Standard'
bpy.context.view_layer.update()

# ---- added for rendering (the .blend has no active camera and no usable light): camera, sun
cam_auto = bpy.data.cameras.new('AutoCamera')
cam_auto.lens = 50.0
cam_auto.sensor_width = 36.0
cam_auto.clip_end = 1000.0
ob_auto_camera = bpy.data.objects.new('AutoCamera', cam_auto)
scene.collection.objects.link(ob_auto_camera)
ob_auto_camera.location = (35.2068, -41.4278, 32.4481)
ob_auto_camera.rotation_euler = (1.09748, -7.21219e-08, 0.694738)
scene.camera = ob_auto_camera
light_auto_sun = bpy.data.lights.new('AutoSun', 'SUN')
light_auto_sun.energy = 3.0
light_auto_sun.angle = 0.0523599
ob_auto_sun = bpy.data.objects.new('AutoSun', light_auto_sun)
scene.collection.objects.link(ob_auto_sun)
ob_auto_sun.rotation_euler = (0.872665, 0.174533, 0.523599)
bpy.context.view_layer.update()
